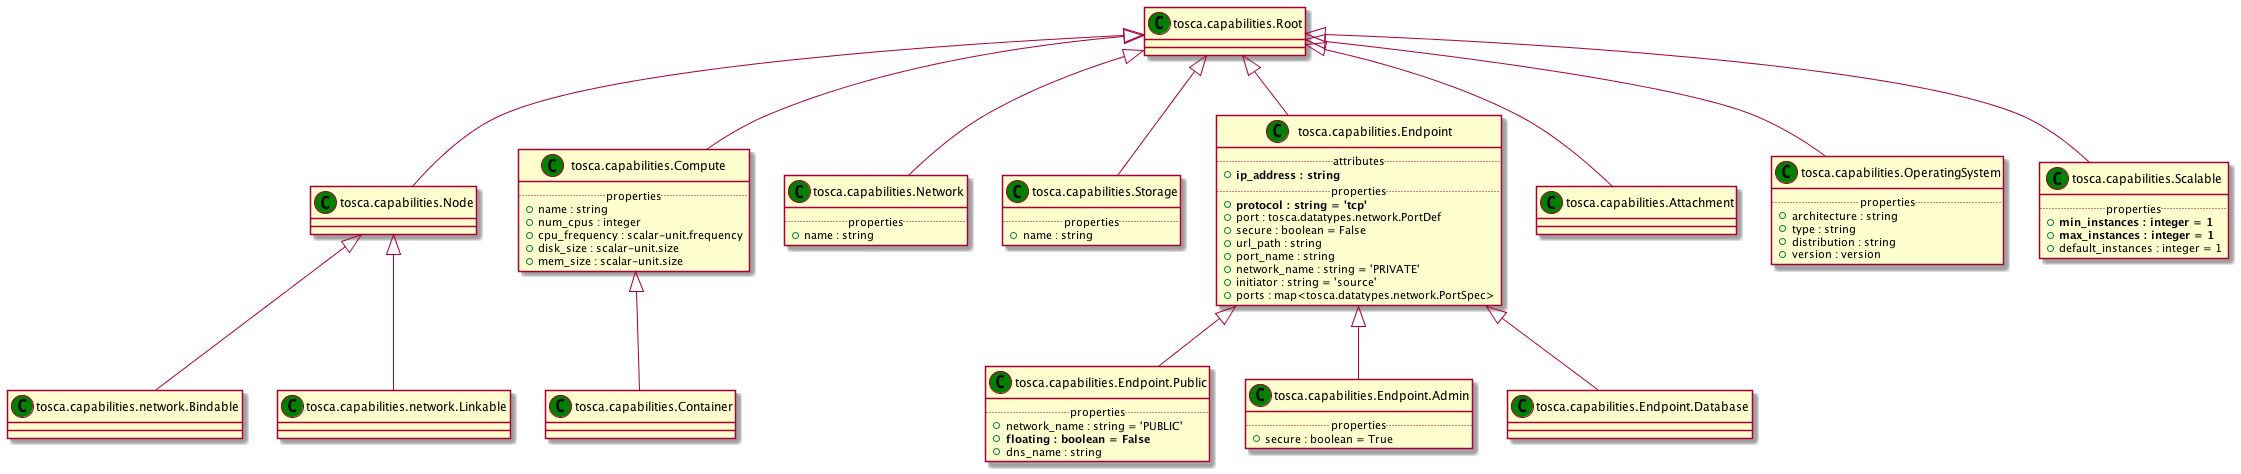

The diagram above was rendered by PlantUML. Its source (embedded in the PNG):
@startuml
set namespaceSeparator none
class "tosca.capabilities.Root" as tosca_capabilities_Root_CT << (C,green) >> {
}
class "tosca.capabilities.Node" as tosca_capabilities_Node_CT << (C,green) >> {
}
class "tosca.capabilities.Compute" as tosca_capabilities_Compute_CT << (C,green) >> {
.. properties ..
+name : string
+num_cpus : integer
+cpu_frequency : scalar-unit.frequency
+disk_size : scalar-unit.size
+mem_size : scalar-unit.size
}
class "tosca.capabilities.Network" as tosca_capabilities_Network_CT << (C,green) >> {
.. properties ..
+name : string
}
class "tosca.capabilities.Storage" as tosca_capabilities_Storage_CT << (C,green) >> {
.. properties ..
+name : string
}
class "tosca.capabilities.Container" as tosca_capabilities_Container_CT << (C,green) >> {
}
class "tosca.capabilities.Endpoint" as tosca_capabilities_Endpoint_CT << (C,green) >> {
.. attributes ..
+<b>ip_address : string
.. properties ..
+<b>protocol : string = 'tcp'
+port : tosca.datatypes.network.PortDef
+secure : boolean = False
+url_path : string
+port_name : string
+network_name : string = 'PRIVATE'
+initiator : string = 'source'
+ports : map<tosca.datatypes.network.PortSpec>
}
class "tosca.capabilities.Endpoint.Public" as tosca_capabilities_Endpoint_Public_CT << (C,green) >> {
.. properties ..
+network_name : string = 'PUBLIC'
+<b>floating : boolean = False
+dns_name : string
}
class "tosca.capabilities.Endpoint.Admin" as tosca_capabilities_Endpoint_Admin_CT << (C,green) >> {
.. properties ..
+secure : boolean = True
}
class "tosca.capabilities.Endpoint.Database" as tosca_capabilities_Endpoint_Database_CT << (C,green) >> {
}
class "tosca.capabilities.Attachment" as tosca_capabilities_Attachment_CT << (C,green) >> {
}
class "tosca.capabilities.OperatingSystem" as tosca_capabilities_OperatingSystem_CT << (C,green) >> {
.. properties ..
+architecture : string
+type : string
+distribution : string
+version : version
}
class "tosca.capabilities.Scalable" as tosca_capabilities_Scalable_CT << (C,green) >> {
.. properties ..
+<b>min_instances : integer = 1
+<b>max_instances : integer = 1
+default_instances : integer = 1
}
class "tosca.capabilities.network.Bindable" as tosca_capabilities_network_Bindable_CT << (C,green) >> {
}
class "tosca.capabilities.network.Linkable" as tosca_capabilities_network_Linkable_CT << (C,green) >> {
}
tosca_capabilities_Root_CT <|-- tosca_capabilities_Node_CT
tosca_capabilities_Root_CT <|-- tosca_capabilities_Compute_CT
tosca_capabilities_Root_CT <|-- tosca_capabilities_Network_CT
tosca_capabilities_Root_CT <|-- tosca_capabilities_Storage_CT
tosca_capabilities_Compute_CT <|-- tosca_capabilities_Container_CT
tosca_capabilities_Root_CT <|-- tosca_capabilities_Endpoint_CT
tosca_capabilities_Endpoint_CT <|-- tosca_capabilities_Endpoint_Public_CT
tosca_capabilities_Endpoint_CT <|-- tosca_capabilities_Endpoint_Admin_CT
tosca_capabilities_Endpoint_CT <|-- tosca_capabilities_Endpoint_Database_CT
tosca_capabilities_Root_CT <|-- tosca_capabilities_Attachment_CT
tosca_capabilities_Root_CT <|-- tosca_capabilities_OperatingSystem_CT
tosca_capabilities_Root_CT <|-- tosca_capabilities_Scalable_CT
tosca_capabilities_Node_CT <|-- tosca_capabilities_network_Bindable_CT
tosca_capabilities_Node_CT <|-- tosca_capabilities_network_Linkable_CT
@enduml